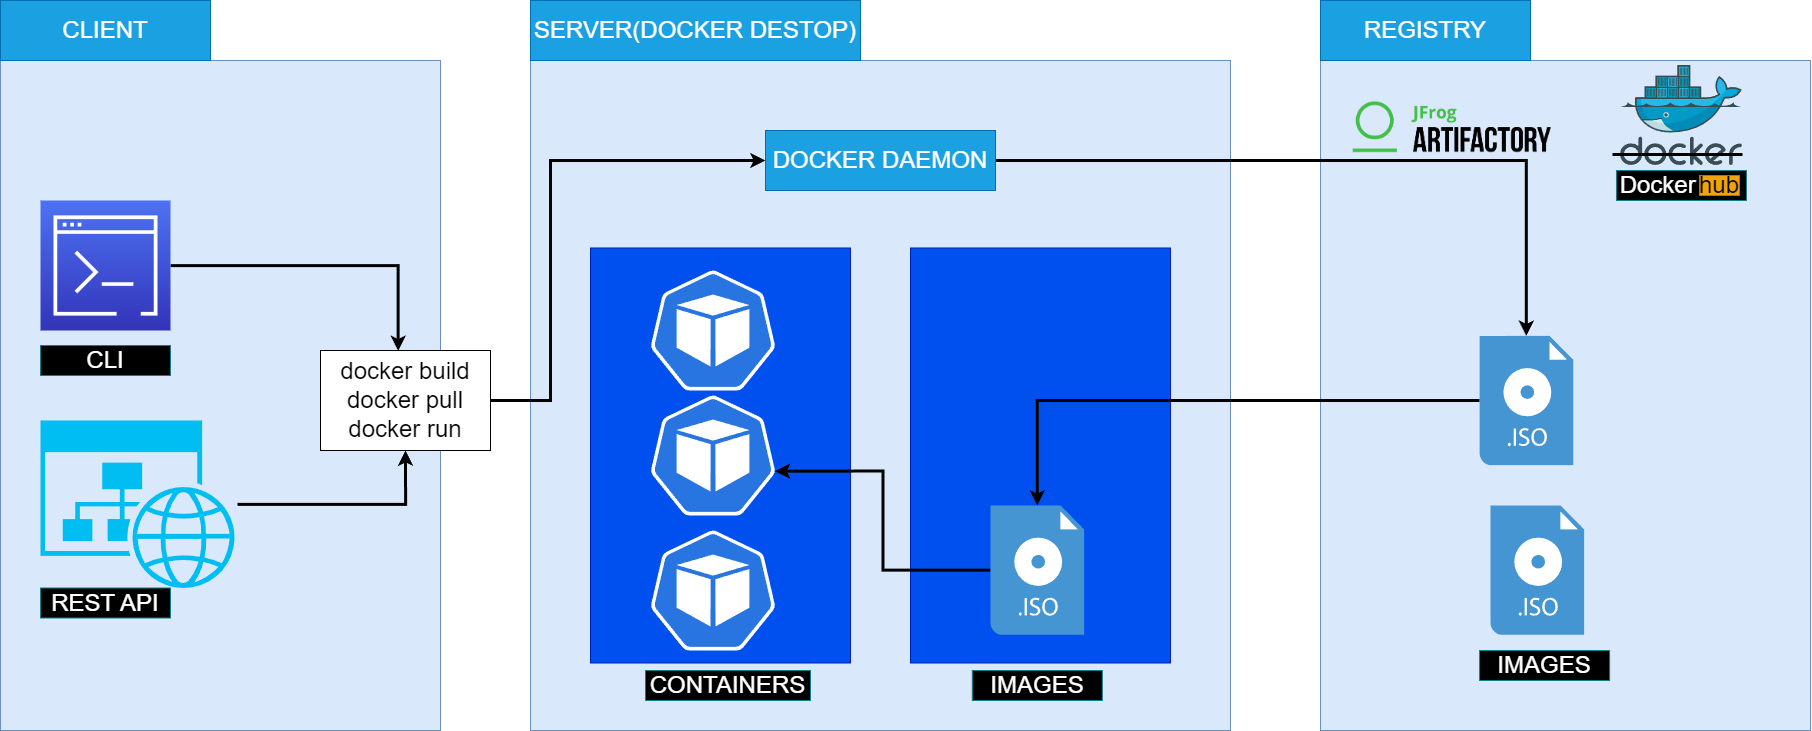

The diagram above was exported from draw.io. Its source (the exported page's mxGraphModel, read from the mxfile embedded in the PNG):
<mxGraphModel dx="4570" dy="1042" grid="1" gridSize="10" guides="1" tooltips="1" connect="1" arrows="1" fold="1" page="1" pageScale="1" pageWidth="850" pageHeight="1100" math="0" shadow="0">
  <root>
    <mxCell id="0" />
    <mxCell id="1" parent="0" />
    <mxCell id="HmEitbIrqlkeu63YmOd5-3" value="" style="rounded=0;whiteSpace=wrap;html=1;fillColor=#dae8fc;strokeColor=#6c8ebf;" vertex="1" parent="1">
      <mxGeometry x="80" y="1330" width="700" height="670" as="geometry" />
    </mxCell>
    <mxCell id="HmEitbIrqlkeu63YmOd5-33" value="" style="rounded=0;whiteSpace=wrap;html=1;fontSize=24;fillColor=#0050ef;fontColor=#ffffff;strokeColor=#001DBC;" vertex="1" parent="1">
      <mxGeometry x="460" y="1517.5" width="260" height="415" as="geometry" />
    </mxCell>
    <mxCell id="HmEitbIrqlkeu63YmOd5-31" value="" style="rounded=0;whiteSpace=wrap;html=1;fontSize=24;fillColor=#0050ef;fontColor=#ffffff;strokeColor=#001DBC;" vertex="1" parent="1">
      <mxGeometry x="140" y="1517.5" width="260" height="415" as="geometry" />
    </mxCell>
    <mxCell id="HmEitbIrqlkeu63YmOd5-1" value="" style="rounded=0;whiteSpace=wrap;html=1;fillColor=#dae8fc;strokeColor=#6c8ebf;" vertex="1" parent="1">
      <mxGeometry x="-450" y="1330" width="440" height="670" as="geometry" />
    </mxCell>
    <mxCell id="HmEitbIrqlkeu63YmOd5-2" value="" style="rounded=0;whiteSpace=wrap;html=1;fillColor=#dae8fc;strokeColor=#6c8ebf;" vertex="1" parent="1">
      <mxGeometry x="870" y="1330" width="490" height="670" as="geometry" />
    </mxCell>
    <mxCell id="HmEitbIrqlkeu63YmOd5-4" value="&lt;font style=&quot;font-size: 24px;&quot;&gt;CLIENT&lt;/font&gt;" style="rounded=0;whiteSpace=wrap;html=1;fillColor=#1ba1e2;fontColor=#ffffff;strokeColor=#006EAF;" vertex="1" parent="1">
      <mxGeometry x="-450" y="1270" width="210" height="60" as="geometry" />
    </mxCell>
    <mxCell id="HmEitbIrqlkeu63YmOd5-5" value="&lt;span style=&quot;font-size: 24px;&quot;&gt;SERVER(DOCKER DESTOP)&lt;/span&gt;" style="rounded=0;whiteSpace=wrap;html=1;fillColor=#1ba1e2;fontColor=#ffffff;strokeColor=#006EAF;" vertex="1" parent="1">
      <mxGeometry x="80" y="1270" width="330" height="60" as="geometry" />
    </mxCell>
    <mxCell id="HmEitbIrqlkeu63YmOd5-6" value="&lt;font style=&quot;font-size: 24px;&quot;&gt;REGISTRY&lt;/font&gt;" style="rounded=0;whiteSpace=wrap;html=1;fillColor=#1ba1e2;fontColor=#ffffff;strokeColor=#006EAF;" vertex="1" parent="1">
      <mxGeometry x="870" y="1270" width="210" height="60" as="geometry" />
    </mxCell>
    <mxCell id="HmEitbIrqlkeu63YmOd5-7" value="" style="shape=image;imageAspect=0;aspect=fixed;verticalLabelPosition=bottom;verticalAlign=top;fontSize=24;image=https://jfrog.com/wp-content/uploads/2017/12/artifactory.png;" vertex="1" parent="1">
      <mxGeometry x="882.27" y="1360" width="240.46" height="80" as="geometry" />
    </mxCell>
    <mxCell id="HmEitbIrqlkeu63YmOd5-8" value="" style="sketch=0;aspect=fixed;html=1;points=[];align=center;image;fontSize=12;image=img/lib/mscae/Docker.svg;fontColor=#FFFFFF;fillColor=#000000;" vertex="1" parent="1">
      <mxGeometry x="1170" y="1335" width="121.95" height="100" as="geometry" />
    </mxCell>
    <mxCell id="HmEitbIrqlkeu63YmOd5-12" value="&lt;font style=&quot;font-size: 24px&quot;&gt;Docker&amp;nbsp; &amp;nbsp; &amp;nbsp; &amp;nbsp;&lt;br&gt;&lt;/font&gt;" style="rounded=0;whiteSpace=wrap;html=1;fillColor=#000000;strokeColor=#0e8088;fontColor=#FFFFFF;movable=1;resizable=1;rotatable=1;deletable=1;editable=1;connectable=1;" vertex="1" parent="1">
      <mxGeometry x="1165.98" y="1440" width="130" height="30" as="geometry" />
    </mxCell>
    <mxCell id="HmEitbIrqlkeu63YmOd5-13" value="&lt;font style=&quot;font-size: 24px&quot;&gt;hub&lt;br&gt;&lt;/font&gt;" style="rounded=0;whiteSpace=wrap;html=1;fillColor=#f0a30a;strokeColor=#BD7000;fontColor=#000000;movable=1;resizable=1;rotatable=1;deletable=1;editable=1;connectable=1;" vertex="1" parent="1">
      <mxGeometry x="1248.98" y="1445" width="40" height="20" as="geometry" />
    </mxCell>
    <mxCell id="HmEitbIrqlkeu63YmOd5-14" value="" style="endArrow=none;html=1;rounded=0;fontSize=24;strokeWidth=3;" edge="1" parent="1">
      <mxGeometry width="50" height="50" relative="1" as="geometry">
        <mxPoint x="1161.98" y="1424" as="sourcePoint" />
        <mxPoint x="1291.98" y="1424" as="targetPoint" />
      </mxGeometry>
    </mxCell>
    <mxCell id="HmEitbIrqlkeu63YmOd5-51" style="edgeStyle=orthogonalEdgeStyle;rounded=0;orthogonalLoop=1;jettySize=auto;html=1;strokeWidth=3;fontSize=24;" edge="1" parent="1" source="HmEitbIrqlkeu63YmOd5-16" target="HmEitbIrqlkeu63YmOd5-43">
      <mxGeometry relative="1" as="geometry" />
    </mxCell>
    <mxCell id="HmEitbIrqlkeu63YmOd5-16" value="&lt;span style=&quot;font-size: 24px;&quot;&gt;DOCKER DAEMON&lt;/span&gt;" style="rounded=0;whiteSpace=wrap;html=1;fillColor=#1ba1e2;fontColor=#ffffff;strokeColor=#006EAF;" vertex="1" parent="1">
      <mxGeometry x="315" y="1400" width="230" height="60" as="geometry" />
    </mxCell>
    <mxCell id="HmEitbIrqlkeu63YmOd5-41" style="edgeStyle=orthogonalEdgeStyle;rounded=0;orthogonalLoop=1;jettySize=auto;html=1;strokeWidth=3;fontSize=24;entryX=0.457;entryY=0.004;entryDx=0;entryDy=0;entryPerimeter=0;" edge="1" parent="1" source="HmEitbIrqlkeu63YmOd5-18" target="HmEitbIrqlkeu63YmOd5-34">
      <mxGeometry relative="1" as="geometry" />
    </mxCell>
    <mxCell id="HmEitbIrqlkeu63YmOd5-18" value="" style="sketch=0;points=[[0,0,0],[0.25,0,0],[0.5,0,0],[0.75,0,0],[1,0,0],[0,1,0],[0.25,1,0],[0.5,1,0],[0.75,1,0],[1,1,0],[0,0.25,0],[0,0.5,0],[0,0.75,0],[1,0.25,0],[1,0.5,0],[1,0.75,0]];outlineConnect=0;fontColor=#232F3E;gradientColor=#4D72F3;gradientDirection=north;fillColor=#3334B9;strokeColor=#ffffff;dashed=0;verticalLabelPosition=bottom;verticalAlign=top;align=center;html=1;fontSize=12;fontStyle=0;aspect=fixed;shape=mxgraph.aws4.resourceIcon;resIcon=mxgraph.aws4.command_line_interface;" vertex="1" parent="1">
      <mxGeometry x="-410" y="1470" width="130" height="130" as="geometry" />
    </mxCell>
    <mxCell id="HmEitbIrqlkeu63YmOd5-39" style="edgeStyle=orthogonalEdgeStyle;rounded=0;orthogonalLoop=1;jettySize=auto;html=1;entryX=0.5;entryY=1;entryDx=0;entryDy=0;strokeWidth=3;fontSize=24;" edge="1" parent="1" source="HmEitbIrqlkeu63YmOd5-19" target="HmEitbIrqlkeu63YmOd5-34">
      <mxGeometry relative="1" as="geometry" />
    </mxCell>
    <mxCell id="HmEitbIrqlkeu63YmOd5-19" value="" style="verticalLabelPosition=bottom;html=1;verticalAlign=top;align=center;strokeColor=none;fillColor=#00BEF2;shape=mxgraph.azure.website_generic;pointerEvents=1;fontSize=24;" vertex="1" parent="1">
      <mxGeometry x="-410" y="1690" width="197.06" height="167.5" as="geometry" />
    </mxCell>
    <mxCell id="HmEitbIrqlkeu63YmOd5-53" style="edgeStyle=orthogonalEdgeStyle;rounded=0;orthogonalLoop=1;jettySize=auto;html=1;entryX=0.995;entryY=0.63;entryDx=0;entryDy=0;entryPerimeter=0;strokeWidth=3;fontSize=24;" edge="1" parent="1" source="HmEitbIrqlkeu63YmOd5-20" target="HmEitbIrqlkeu63YmOd5-28">
      <mxGeometry relative="1" as="geometry" />
    </mxCell>
    <mxCell id="HmEitbIrqlkeu63YmOd5-20" value="" style="shadow=0;dashed=0;html=1;strokeColor=none;fillColor=#4495D1;labelPosition=center;verticalLabelPosition=bottom;verticalAlign=top;align=center;outlineConnect=0;shape=mxgraph.veeam.iso;fontColor=#FFFFFF;" vertex="1" parent="1">
      <mxGeometry x="540" y="1775" width="93.6" height="129.2" as="geometry" />
    </mxCell>
    <mxCell id="HmEitbIrqlkeu63YmOd5-21" value="" style="sketch=0;html=1;dashed=0;whitespace=wrap;fillColor=#2875E2;strokeColor=#ffffff;points=[[0.005,0.63,0],[0.1,0.2,0],[0.9,0.2,0],[0.5,0,0],[0.995,0.63,0],[0.72,0.99,0],[0.5,1,0],[0.28,0.99,0]];shape=mxgraph.kubernetes.icon;prIcon=pod" vertex="1" parent="1">
      <mxGeometry x="200" y="1800" width="125" height="120" as="geometry" />
    </mxCell>
    <mxCell id="HmEitbIrqlkeu63YmOd5-22" value="&lt;font style=&quot;font-size: 24px&quot;&gt;CLI&lt;br&gt;&lt;/font&gt;" style="rounded=0;whiteSpace=wrap;html=1;fillColor=#000000;strokeColor=#0e8088;fontColor=#FFFFFF;" vertex="1" parent="1">
      <mxGeometry x="-410" y="1615" width="130" height="30" as="geometry" />
    </mxCell>
    <mxCell id="HmEitbIrqlkeu63YmOd5-23" value="&lt;font style=&quot;font-size: 24px&quot;&gt;REST API&lt;br&gt;&lt;/font&gt;" style="rounded=0;whiteSpace=wrap;html=1;fillColor=#000000;strokeColor=#0e8088;fontColor=#FFFFFF;" vertex="1" parent="1">
      <mxGeometry x="-410" y="1857.5" width="130" height="30" as="geometry" />
    </mxCell>
    <mxCell id="HmEitbIrqlkeu63YmOd5-26" value="&lt;font style=&quot;font-size: 24px&quot;&gt;IMAGES&lt;br&gt;&lt;/font&gt;" style="rounded=0;whiteSpace=wrap;html=1;fillColor=#000000;strokeColor=#0e8088;fontColor=#FFFFFF;" vertex="1" parent="1">
      <mxGeometry x="521.8" y="1940" width="130" height="30" as="geometry" />
    </mxCell>
    <mxCell id="HmEitbIrqlkeu63YmOd5-27" value="&lt;font style=&quot;font-size: 24px&quot;&gt;CONTAINERS&lt;br&gt;&lt;/font&gt;" style="rounded=0;whiteSpace=wrap;html=1;fillColor=#000000;strokeColor=#0e8088;fontColor=#FFFFFF;" vertex="1" parent="1">
      <mxGeometry x="195" y="1940" width="165" height="30" as="geometry" />
    </mxCell>
    <mxCell id="HmEitbIrqlkeu63YmOd5-28" value="" style="sketch=0;html=1;dashed=0;whitespace=wrap;fillColor=#2875E2;strokeColor=#ffffff;points=[[0.005,0.63,0],[0.1,0.2,0],[0.9,0.2,0],[0.5,0,0],[0.995,0.63,0],[0.72,0.99,0],[0.5,1,0],[0.28,0.99,0]];shape=mxgraph.kubernetes.icon;prIcon=pod" vertex="1" parent="1">
      <mxGeometry x="200" y="1665" width="125" height="120" as="geometry" />
    </mxCell>
    <mxCell id="HmEitbIrqlkeu63YmOd5-29" value="" style="sketch=0;html=1;dashed=0;whitespace=wrap;fillColor=#2875E2;strokeColor=#ffffff;points=[[0.005,0.63,0],[0.1,0.2,0],[0.9,0.2,0],[0.5,0,0],[0.995,0.63,0],[0.72,0.99,0],[0.5,1,0],[0.28,0.99,0]];shape=mxgraph.kubernetes.icon;prIcon=pod" vertex="1" parent="1">
      <mxGeometry x="200" y="1540" width="125" height="120" as="geometry" />
    </mxCell>
    <mxCell id="HmEitbIrqlkeu63YmOd5-30" value="" style="shadow=0;dashed=0;html=1;strokeColor=none;fillColor=#4495D1;labelPosition=center;verticalLabelPosition=bottom;verticalAlign=top;align=center;outlineConnect=0;shape=mxgraph.veeam.iso;fontColor=#FFFFFF;" vertex="1" parent="1">
      <mxGeometry x="1040" y="1775" width="93.6" height="129.2" as="geometry" />
    </mxCell>
    <mxCell id="HmEitbIrqlkeu63YmOd5-42" style="edgeStyle=orthogonalEdgeStyle;rounded=0;orthogonalLoop=1;jettySize=auto;html=1;strokeWidth=3;fontSize=24;entryX=0;entryY=0.5;entryDx=0;entryDy=0;" edge="1" parent="1" source="HmEitbIrqlkeu63YmOd5-34" target="HmEitbIrqlkeu63YmOd5-16">
      <mxGeometry relative="1" as="geometry">
        <Array as="points">
          <mxPoint x="100" y="1670" />
          <mxPoint x="100" y="1430" />
        </Array>
      </mxGeometry>
    </mxCell>
    <mxCell id="HmEitbIrqlkeu63YmOd5-34" value="docker build&lt;br&gt;docker pull&lt;br&gt;docker run" style="rounded=0;whiteSpace=wrap;html=1;fontSize=24;" vertex="1" parent="1">
      <mxGeometry x="-130" y="1620" width="170" height="100" as="geometry" />
    </mxCell>
    <mxCell id="HmEitbIrqlkeu63YmOd5-52" style="edgeStyle=orthogonalEdgeStyle;rounded=0;orthogonalLoop=1;jettySize=auto;html=1;strokeWidth=3;fontSize=24;" edge="1" parent="1" source="HmEitbIrqlkeu63YmOd5-43" target="HmEitbIrqlkeu63YmOd5-20">
      <mxGeometry relative="1" as="geometry" />
    </mxCell>
    <mxCell id="HmEitbIrqlkeu63YmOd5-43" value="" style="shadow=0;dashed=0;html=1;strokeColor=none;fillColor=#4495D1;labelPosition=center;verticalLabelPosition=bottom;verticalAlign=top;align=center;outlineConnect=0;shape=mxgraph.veeam.iso;fontColor=#FFFFFF;" vertex="1" parent="1">
      <mxGeometry x="1029.13" y="1605.4" width="93.6" height="129.2" as="geometry" />
    </mxCell>
    <mxCell id="HmEitbIrqlkeu63YmOd5-54" value="&lt;font style=&quot;font-size: 24px&quot;&gt;IMAGES&lt;br&gt;&lt;/font&gt;" style="rounded=0;whiteSpace=wrap;html=1;fillColor=#000000;strokeColor=#0e8088;fontColor=#FFFFFF;" vertex="1" parent="1">
      <mxGeometry x="1029.1299999999999" y="1920" width="130" height="30" as="geometry" />
    </mxCell>
  </root>
</mxGraphModel>